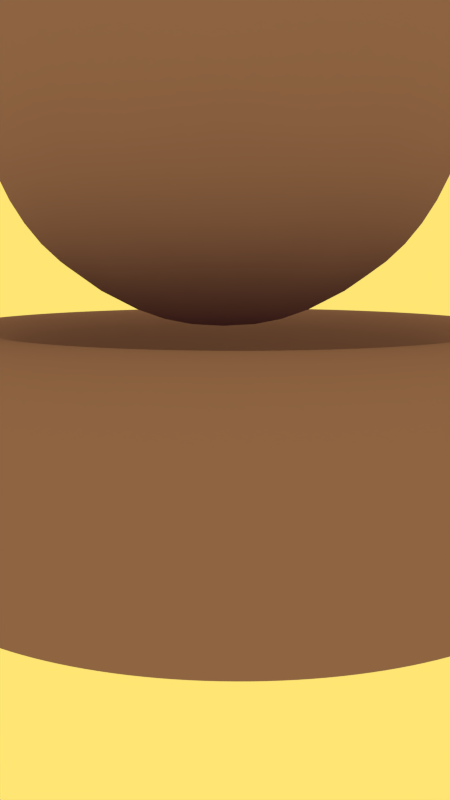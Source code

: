 # Source: tank.blend  (saved by Blender 2.71.0; exported with 4.5.12 LTS)
import bpy
from mathutils import Matrix  # noqa: F401  (used for matrix-valued properties, if any)

bpy.ops.wm.read_factory_settings(use_empty=True)
scene = bpy.context.scene
scene.name = 'Scene'

# ---- collections
col_collection_1 = bpy.data.collections.new('Collection 1'); scene.collection.children.link(col_collection_1)

# ---- materials (node trees are filled in below, after node groups)
mat_material_004 = bpy.data.materials.new('Material.004')
mat_material_004.alpha_threshold = 0.0
mat_material_004.use_transparent_shadow = False
mat_material_004.diffuse_color = (0.2705, 0.162, 0.3095, 1.0)
mat_material_004.roughness = 0.5
mat_material_004.specular_intensity = 0.0
mat_material_004.line_color = (0.0, 0.0, 0.0, 1.0)

# ---- material node trees

# ---- world
world_world = bpy.data.worlds.new('World'); scene.world = world_world
world_world.color = (1.0, 0.7855, 0.1722)
world_world.use_sun_shadow = False
world_world.sun_shadow_jitter_overblur = 0.0
world_world.cycles.sampling_method = 'MANUAL'
world_world.cycles.sample_map_resolution = 256

# ---- cameras
cam_camera = bpy.data.cameras.new('Camera')
cam_camera.clip_end = 100.0
cam_camera.lens = 35.0
cam_camera.sensor_width = 32.0
cam_camera.sensor_height = 18.0
cam_camera.ortho_scale = 7.314
cam_camera.dof.focus_distance = 0.0
cam_camera.dof.aperture_fstop = 128.0

# ---- lights
light_lamp = bpy.data.lights.new('Lamp', 'SUN')
light_lamp.transmission_factor = 0.0
light_lamp.cutoff_distance = 30.0
light_lamp.angle = 0.1993
light_lamp.energy = 0.0
light_lamp.shadow_buffer_clip_start = 1.001
light_lamp.shadow_soft_size = 0.1
light_lamp.shadow_cascade_max_distance = 1000.0
light_lamp.cycles.use_multiple_importance_sampling = False

# ---- meshes
me_torus_002 = bpy.data.meshes.new('Torus.002')
me_torus_002.from_pydata([(0.005205, 0.2487, -0.04278), (0.7204, 0.795, 0.4768), (-0.268, 0.795, 0.798), (-0.8788, 0.795, -0.04279), (-0.268, 0.795, -0.8835), (0.7204, 0.795, -0.5624), (0.2784, 1.679, 0.798), (-0.71, 1.679, 0.4768), (-0.71, 1.679, -0.5624), (0.2784, 1.679, -0.8835), (0.8892, 1.679, -0.04278), (0.005209, 2.225, -0.04279), (-0.1554, 0.3963, 0.4514), (0.4256, 0.3963, 0.2626), (0.265, 0.7174, 0.7568), (0.846, 0.7174, -0.04278), (0.4256, 0.3963, -0.3482), (-0.5144, 0.3963, -0.04279), (-0.675, 0.7174, 0.4514), (-0.1554, 0.3963, -0.537), (-0.675, 0.7174, -0.537), (0.265, 0.7174, -0.8424), (0.9452, 1.237, 0.2626), (0.9452, 1.237, -0.3482), (0.005205, 1.237, 0.9456), (0.5861, 1.237, 0.7568), (-0.9348, 1.237, 0.2626), (-0.5757, 1.237, 0.7568), (-0.5757, 1.237, -0.8424), (-0.9348, 1.237, -0.3482), (0.5862, 1.237, -0.8424), (0.005209, 1.237, -1.031), (0.6854, 1.757, 0.4514), (-0.2546, 1.757, 0.7568), (-0.8355, 1.757, -0.04279), (-0.2546, 1.757, -0.8424), (0.6854, 1.757, -0.537), (0.1658, 2.078, 0.4514), (0.5248, 2.078, -0.04278), (-0.4152, 2.078, 0.2626), (-0.4152, 2.078, -0.3482), (0.1658, 2.078, -0.537)], [], [(0, 13, 12), (1, 13, 15), (0, 12, 17), (0, 17, 19), (0, 19, 16), (1, 15, 22), (2, 14, 24), (3, 18, 26), (4, 20, 28), (5, 21, 30), (1, 22, 25), (2, 24, 27), (3, 26, 29), (4, 28, 31), (5, 30, 23), (6, 32, 37), (7, 33, 39), (8, 34, 40), (9, 35, 41), (10, 36, 38), (12, 14, 2), (12, 13, 14), (13, 1, 14), (15, 16, 5), (15, 13, 16), (13, 0, 16), (17, 18, 3), (17, 12, 18), (12, 2, 18), (19, 20, 4), (19, 17, 20), (17, 3, 20), (16, 21, 5), (16, 19, 21), (19, 4, 21), (22, 23, 10), (22, 15, 23), (15, 5, 23), (24, 25, 6), (24, 14, 25), (14, 1, 25), (26, 27, 7), (26, 18, 27), (18, 2, 27), (28, 29, 8), (28, 20, 29), (20, 3, 29), (30, 31, 9), (30, 21, 31), (21, 4, 31), (25, 32, 6), (25, 22, 32), (22, 10, 32), (27, 33, 7), (27, 24, 33), (24, 6, 33), (29, 34, 8), (29, 26, 34), (26, 7, 34), (31, 35, 9), (31, 28, 35), (28, 8, 35), (23, 36, 10), (23, 30, 36), (30, 9, 36), (37, 38, 11), (37, 32, 38), (32, 10, 38), (39, 37, 11), (39, 33, 37), (33, 6, 37), (40, 39, 11), (40, 34, 39), (34, 7, 39), (41, 40, 11), (41, 35, 40), (35, 8, 40), (38, 41, 11), (38, 36, 41), (36, 9, 41)])
me_torus_002.polygons.foreach_set('use_smooth', [True] * 80)
me_torus_002.materials.append(mat_material_004)
me_torus_002.use_remesh_preserve_volume = False
me_torus_002.use_remesh_preserve_attributes = False
me_torus_002.use_mirror_vertex_groups = False
me_torus_002.update()
me_torus_000 = bpy.data.meshes.new('Torus.000')
me_torus_000.from_pydata([(1.535, -0.1317, 0.003739), (1.47, 0.1081, 0.003738), (1.295, 0.2837, 0.003738), (1.055, 0.348, 0.003737), (0.815, 0.2837, 0.003737), (0.6395, 0.1081, 0.003737), (-0.0004549, -0.2516, 0.003736), (1.055, -0.6114, 0.003738), (1.295, -0.5471, 0.003739), (1.47, -0.3716, 0.003739), (1.521, -0.1317, -0.1966), (1.458, 0.1081, -0.1882), (1.284, 0.2837, -0.1653), (1.046, 0.348, -0.134), (0.8081, 0.2837, -0.1027), (0.634, 0.1081, -0.07979), (1.046, -0.6114, -0.134), (1.284, -0.5471, -0.1653), (1.458, -0.3716, -0.1882), (1.482, -0.1317, -0.3936), (1.42, 0.1081, -0.3769), (1.251, 0.2837, -0.3315), (1.019, 0.348, -0.2694), (0.7873, 0.2837, -0.2073), (0.6177, 0.1081, -0.1619), (1.019, -0.6114, -0.2694), (1.251, -0.5471, -0.3315), (1.42, -0.3716, -0.3769), (1.418, -0.1317, -0.5837), (1.358, 0.1081, -0.5591), (1.196, 0.2837, -0.4919), (0.9746, 0.348, -0.4001), (0.753, 0.2837, -0.3083), (0.5907, 0.1081, -0.2411), (0.9746, -0.6114, -0.4001), (1.196, -0.5471, -0.4919), (1.358, -0.3716, -0.5591), (1.329, -0.1317, -0.7638), (1.273, 0.1081, -0.7317), (1.121, 0.2837, -0.6439), (0.9135, 0.348, -0.5239), (0.7058, 0.2837, -0.404), (0.5537, 0.1081, -0.3162), (0.9135, -0.6114, -0.5239), (1.121, -0.5471, -0.6439), (1.273, -0.3716, -0.7317), (1.217, -0.1317, -0.9307), (1.166, 0.1081, -0.8916), (1.027, 0.2837, -0.7847), (0.8368, 0.348, -0.6387), (0.6465, 0.2837, -0.4927), (0.5072, 0.1081, -0.3858), (0.8368, -0.6114, -0.6387), (1.027, -0.5471, -0.7847), (1.166, -0.3716, -0.8916), (1.085, -0.1317, -1.082), (1.04, 0.1081, -1.036), (0.9154, 0.2837, -0.9121), (0.7458, 0.348, -0.7425), (0.5762, 0.2837, -0.5729), (0.452, 0.1081, -0.4487), (0.7458, -0.6114, -0.7425), (0.9154, -0.5471, -0.9121), (1.04, -0.3716, -1.036), (0.934, -0.1317, -1.214), (0.8949, 0.1081, -1.163), (0.788, 0.2837, -1.024), (0.642, 0.348, -0.8335), (0.496, 0.2837, -0.6432), (0.3891, 0.1081, -0.5039), (0.642, -0.6114, -0.8335), (0.788, -0.5471, -1.024), (0.8949, -0.3716, -1.163), (0.7671, -0.1317, -1.326), (0.7349, 0.1081, -1.27), (0.6471, 0.2837, -1.118), (0.5272, 0.348, -0.9102), (0.4073, 0.2837, -0.7025), (0.3195, 0.1081, -0.5504), (0.5272, -0.6114, -0.9102), (0.6471, -0.5471, -1.118), (0.7349, -0.3716, -1.27), (0.587, -0.1317, -1.414), (0.5624, 0.1081, -1.355), (0.4952, 0.2837, -1.193), (0.4034, 0.348, -0.9713), (0.3116, 0.2837, -0.7497), (0.2444, 0.1081, -0.5875), (0.4034, -0.6114, -0.9713), (0.4952, -0.5471, -1.193), (0.5624, -0.3716, -1.355), (0.3968, -0.1317, -1.479), (0.3802, 0.1081, -1.417), (0.3348, 0.2837, -1.247), (0.2727, 0.348, -1.016), (0.2106, 0.2837, -0.784), (0.1652, 0.1081, -0.6144), (0.2727, -0.6114, -1.016), (0.3348, -0.5471, -1.247), (0.3802, -0.3716, -1.417), (0.1999, -0.1317, -1.518), (0.1915, 0.1081, -1.454), (0.1686, 0.2837, -1.28), (0.1373, 0.348, -1.043), (0.106, 0.2837, -0.8048), (0.08307, 0.1081, -0.6307), (0.1373, -0.6114, -1.043), (0.1686, -0.5471, -1.28), (0.1915, -0.3716, -1.454), (-0.0004515, -0.1317, -1.531), (-0.0004511, 0.1081, -1.467), (-0.0004511, 0.2837, -1.291), (-0.0004515, 0.348, -1.052), (-0.0004521, 0.2837, -0.8118), (-0.0004528, 0.1081, -0.6362), (-0.0004534, -0.6114, -1.052), (-0.0004528, -0.5471, -1.291), (-0.0004521, -0.3716, -1.467), (-0.2008, -0.1317, -1.518), (-0.1924, 0.1081, -1.454), (-0.1695, 0.2837, -1.28), (-0.1382, 0.348, -1.043), (-0.1069, 0.2837, -0.8048), (-0.08398, 0.1081, -0.6307), (-0.1382, -0.6114, -1.043), (-0.1695, -0.5471, -1.28), (-0.1924, -0.3716, -1.454), (-0.3978, -0.1317, -1.479), (-0.3811, 0.1081, -1.417), (-0.3357, 0.2837, -1.247), (-0.2736, 0.348, -1.016), (-0.2115, 0.2837, -0.784), (-0.1661, 0.1081, -0.6144), (-0.2736, -0.6114, -1.016), (-0.3357, -0.5471, -1.247), (-0.3811, -0.3716, -1.417), (-0.5879, -0.1317, -1.414), (-0.5633, 0.1081, -1.355), (-0.4961, 0.2837, -1.193), (-0.4043, 0.348, -0.9713), (-0.3125, 0.2837, -0.7497), (-0.2453, 0.1082, -0.5875), (-0.4043, -0.6114, -0.9713), (-0.4961, -0.5471, -1.193), (-0.5633, -0.3716, -1.355), (-0.768, -0.1317, -1.326), (-0.7358, 0.1082, -1.27), (-0.6481, 0.2837, -1.118), (-0.5281, 0.348, -0.9102), (-0.4082, 0.2837, -0.7025), (-0.3204, 0.1082, -0.5504), (-0.5281, -0.6114, -0.9102), (-0.6481, -0.5471, -1.118), (-0.7358, -0.3716, -1.27), (-0.9349, -0.1317, -1.214), (-0.8958, 0.1082, -1.163), (-0.7889, 0.2837, -1.024), (-0.6429, 0.348, -0.8335), (-0.4969, 0.2837, -0.6432), (-0.39, 0.1082, -0.5039), (-0.6429, -0.6114, -0.8335), (-0.7889, -0.5471, -1.024), (-0.8958, -0.3716, -1.163), (-1.086, -0.1317, -1.082), (-1.04, 0.1082, -1.036), (-0.9163, 0.2837, -0.9121), (-0.7467, 0.348, -0.7425), (-0.5771, 0.2837, -0.5729), (-0.4529, 0.1082, -0.4488), (-0.7467, -0.6114, -0.7425), (-0.9163, -0.5471, -0.9121), (-1.04, -0.3716, -1.036), (-1.218, -0.1317, -0.9307), (-1.167, 0.1082, -0.8916), (-1.028, 0.2837, -0.7847), (-0.8377, 0.348, -0.6387), (-0.6474, 0.2837, -0.4927), (-0.5081, 0.1082, -0.3858), (-0.8377, -0.6114, -0.6387), (-1.028, -0.5471, -0.7847), (-1.167, -0.3716, -0.8916), (-1.33, -0.1317, -0.7638), (-1.274, 0.1082, -0.7317), (-1.122, 0.2837, -0.6439), (-0.9144, 0.348, -0.5239), (-0.7067, 0.2837, -0.404), (-0.5546, 0.1082, -0.3162), (-0.9144, -0.6114, -0.5239), (-1.122, -0.5471, -0.6439), (-1.274, -0.3716, -0.7317), (-1.419, -0.1317, -0.5837), (-1.359, 0.1082, -0.5591), (-1.197, 0.2837, -0.4919), (-0.9755, 0.348, -0.4001), (-0.7539, 0.2837, -0.3083), (-0.5917, 0.1082, -0.2411), (-0.9755, -0.6114, -0.4001), (-1.197, -0.5471, -0.4919), (-1.359, -0.3716, -0.5591), (-1.483, -0.1317, -0.3936), (-1.421, 0.1082, -0.3769), (-1.252, 0.2837, -0.3315), (-1.02, 0.348, -0.2694), (-0.7882, 0.2837, -0.2073), (-0.6186, 0.1082, -0.1619), (-1.02, -0.6114, -0.2694), (-1.252, -0.5471, -0.3315), (-1.421, -0.3716, -0.3769), (-1.522, -0.1317, -0.1966), (-1.459, 0.1082, -0.1882), (-1.285, 0.2837, -0.1653), (-1.047, 0.348, -0.134), (-0.809, 0.2837, -0.1027), (-0.6349, 0.1082, -0.07979), (-1.047, -0.6114, -0.134), (-1.285, -0.5471, -0.1653), (-1.459, -0.3716, -0.1882), (-1.536, -0.1317, 0.003732), (-1.471, 0.1082, 0.003732), (-1.296, 0.2837, 0.003733), (-1.056, 0.348, 0.003733), (-0.8159, 0.2837, 0.003734), (-0.6404, 0.1082, 0.003734), (-1.056, -0.6114, 0.003734), (-1.296, -0.5471, 0.003733), (-1.471, -0.3716, 0.003733), (-1.522, -0.1317, 0.2041), (-1.459, 0.1082, 0.1957), (-1.285, 0.2837, 0.1728), (-1.047, 0.348, 0.1415), (-0.809, 0.2837, 0.1102), (-0.6349, 0.1082, 0.08726), (-1.047, -0.6114, 0.1415), (-1.285, -0.5471, 0.1728), (-1.459, -0.3715, 0.1957), (-1.483, -0.1317, 0.401), (-1.421, 0.1082, 0.3844), (-1.252, 0.2837, 0.339), (-1.02, 0.348, 0.2769), (-0.7882, 0.2837, 0.2148), (-0.6186, 0.1082, 0.1694), (-1.02, -0.6114, 0.2769), (-1.252, -0.5471, 0.339), (-1.421, -0.3715, 0.3844), (-1.419, -0.1317, 0.5912), (-1.359, 0.1082, 0.5666), (-1.197, 0.2837, 0.4994), (-0.9755, 0.348, 0.4076), (-0.7539, 0.2837, 0.3158), (-0.5917, 0.1082, 0.2486), (-0.9755, -0.6114, 0.4076), (-1.197, -0.5471, 0.4994), (-1.359, -0.3715, 0.5666), (-1.33, -0.1317, 0.7713), (-1.274, 0.1082, 0.7391), (-1.122, 0.2837, 0.6513), (-0.9144, 0.348, 0.5314), (-0.7067, 0.2837, 0.4115), (-0.5546, 0.1082, 0.3237), (-0.9144, -0.6114, 0.5314), (-1.122, -0.5471, 0.6513), (-1.274, -0.3715, 0.7391), (-1.218, -0.1317, 0.9382), (-1.167, 0.1082, 0.8991), (-1.028, 0.2837, 0.7922), (-0.8377, 0.348, 0.6462), (-0.6474, 0.2837, 0.5002), (-0.5081, 0.1082, 0.3933), (-0.8377, -0.6114, 0.6462), (-1.028, -0.5471, 0.7922), (-1.167, -0.3715, 0.8991), (-1.086, -0.1317, 1.089), (-1.04, 0.1082, 1.044), (-0.9163, 0.2837, 0.9196), (-0.7467, 0.348, 0.75), (-0.5771, 0.2837, 0.5804), (-0.4529, 0.1082, 0.4562), (-0.7467, -0.6114, 0.75), (-0.9163, -0.5471, 0.9196), (-1.04, -0.3715, 1.044), (-0.9349, -0.1317, 1.222), (-0.8958, 0.1082, 1.171), (-0.7889, 0.2837, 1.031), (-0.6429, 0.348, 0.841), (-0.4969, 0.2837, 0.6507), (-0.39, 0.1082, 0.5114), (-0.6429, -0.6114, 0.841), (-0.7889, -0.5471, 1.031), (-0.8958, -0.3716, 1.171), (-0.768, -0.1317, 1.333), (-0.7358, 0.1082, 1.277), (-0.6481, 0.2837, 1.125), (-0.5281, 0.348, 0.9177), (-0.4082, 0.2837, 0.71), (-0.3204, 0.1082, 0.5579), (-0.5281, -0.6114, 0.9177), (-0.6481, -0.5471, 1.125), (-0.7358, -0.3716, 1.277), (-0.5879, -0.1317, 1.422), (-0.5633, 0.1082, 1.363), (-0.4961, 0.2837, 1.2), (-0.4043, 0.348, 0.9787), (-0.3125, 0.2837, 0.7572), (-0.2453, 0.1082, 0.5949), (-0.4043, -0.6114, 0.9787), (-0.4961, -0.5471, 1.2), (-0.5633, -0.3716, 1.363), (-0.3978, -0.1317, 1.486), (-0.3811, 0.1082, 1.424), (-0.3357, 0.2837, 1.255), (-0.2736, 0.348, 1.023), (-0.2115, 0.2837, 0.7914), (-0.1661, 0.1082, 0.6218), (-0.2736, -0.6114, 1.023), (-0.3357, -0.5471, 1.255), (-0.3811, -0.3716, 1.424), (-0.2008, -0.1317, 1.526), (-0.1924, 0.1082, 1.462), (-0.1695, 0.2837, 1.288), (-0.1382, 0.348, 1.05), (-0.1069, 0.2837, 0.8123), (-0.08398, 0.1082, 0.6382), (-0.1382, -0.6114, 1.05), (-0.1695, -0.5471, 1.288), (-0.1924, -0.3716, 1.462), (-0.0004576, -0.1317, 1.539), (-0.000457, 0.1082, 1.475), (-0.0004563, 0.2837, 1.299), (-0.0004557, 0.348, 1.059), (-0.0004553, 0.2837, 0.8192), (-0.0004553, 0.1082, 0.6436), (-0.0004576, -0.6114, 1.059), (-0.000458, -0.5471, 1.299), (-0.000458, -0.3716, 1.475), (0.1999, -0.1317, 1.526), (0.1915, 0.1082, 1.462), (0.1686, 0.2837, 1.288), (0.1373, 0.348, 1.05), (0.106, 0.2837, 0.8123), (0.08307, 0.1082, 0.6382), (0.1373, -0.6114, 1.05), (0.1686, -0.5471, 1.288), (0.1915, -0.3716, 1.462), (0.3968, -0.1317, 1.486), (0.3802, 0.1082, 1.424), (0.3348, 0.2837, 1.255), (0.2727, 0.348, 1.023), (0.2106, 0.2837, 0.7914), (0.1652, 0.1082, 0.6218), (0.2727, -0.6114, 1.023), (0.3348, -0.5471, 1.255), (0.3802, -0.3716, 1.424), (0.587, -0.1317, 1.422), (0.5624, 0.1082, 1.363), (0.4952, 0.2837, 1.2), (0.4034, 0.348, 0.9787), (0.3116, 0.2837, 0.7572), (0.2444, 0.1082, 0.5949), (0.4034, -0.6114, 0.9788), (0.4952, -0.5471, 1.2), (0.5624, -0.3716, 1.363), (0.7671, -0.1317, 1.333), (0.7349, 0.1081, 1.277), (0.6471, 0.2837, 1.125), (0.5272, 0.348, 0.9177), (0.4073, 0.2837, 0.71), (0.3195, 0.1081, 0.5579), (0.5272, -0.6114, 0.9177), (0.6471, -0.5471, 1.125), (0.7349, -0.3716, 1.277), (0.934, -0.1317, 1.222), (0.8949, 0.1081, 1.171), (0.788, 0.2837, 1.031), (0.642, 0.348, 0.841), (0.496, 0.2837, 0.6507), (0.3891, 0.1081, 0.5114), (0.642, -0.6114, 0.841), (0.788, -0.5471, 1.031), (0.8949, -0.3716, 1.171), (1.085, -0.1317, 1.089), (1.04, 0.1081, 1.044), (0.9154, 0.2837, 0.9196), (0.7458, 0.348, 0.75), (0.5762, 0.2837, 0.5804), (0.452, 0.1081, 0.4562), (0.7458, -0.6114, 0.75), (0.9154, -0.5471, 0.9196), (1.04, -0.3716, 1.044), (1.217, -0.1317, 0.9382), (1.166, 0.1081, 0.8991), (1.027, 0.2837, 0.7922), (0.8368, 0.348, 0.6462), (0.6465, 0.2837, 0.5002), (0.5072, 0.1081, 0.3933), (0.8368, -0.6114, 0.6462), (1.027, -0.5471, 0.7922), (1.166, -0.3716, 0.8991), (1.329, -0.1317, 0.7713), (1.273, 0.1081, 0.7391), (1.121, 0.2837, 0.6513), (0.9135, 0.348, 0.5314), (0.7058, 0.2837, 0.4115), (0.5537, 0.1081, 0.3237), (0.9135, -0.6114, 0.5314), (1.121, -0.5471, 0.6513), (1.273, -0.3716, 0.7391), (1.418, -0.1317, 0.5912), (1.358, 0.1081, 0.5666), (1.196, 0.2837, 0.4994), (0.9746, 0.348, 0.4076), (0.753, 0.2837, 0.3158), (0.5907, 0.1081, 0.2486), (0.9746, -0.6114, 0.4076), (1.196, -0.5471, 0.4994), (1.358, -0.3716, 0.5666), (1.482, -0.1317, 0.401), (1.42, 0.1081, 0.3844), (1.251, 0.2837, 0.339), (1.019, 0.348, 0.2769), (0.7873, 0.2837, 0.2148), (0.6177, 0.1081, 0.1694), (1.019, -0.6114, 0.2769), (1.251, -0.5471, 0.339), (1.42, -0.3716, 0.3844), (1.521, -0.1317, 0.2041), (1.458, 0.1081, 0.1957), (1.284, 0.2837, 0.1728), (1.046, 0.348, 0.1415), (0.8081, 0.2837, 0.1102), (0.634, 0.1081, 0.08726), (1.046, -0.6114, 0.1415), (1.284, -0.5471, 0.1728), (1.458, -0.3716, 0.1957), (0.005205, 0.2487, -0.04278), (0.3699, -0.6114, 0.003737), (0.3668, -0.6114, -0.04461), (0.3573, -0.6114, -0.09213), (0.3417, -0.6114, -0.138), (0.3203, -0.6114, -0.1815), (0.2934, -0.6114, -0.2217), (0.2615, -0.6114, -0.2582), (0.225, -0.6114, -0.2901), (0.1847, -0.6114, -0.317), (0.1413, -0.6114, -0.3385), (0.09541, -0.6114, -0.354), (0.04789, -0.6114, -0.3635), (-0.0004549, -0.6114, -0.3667), (-0.0488, -0.6114, -0.3635), (-0.09632, -0.6114, -0.354), (-0.1422, -0.6114, -0.3385), (-0.1857, -0.6114, -0.317), (-0.2259, -0.6114, -0.2901), (-0.2624, -0.6114, -0.2582), (-0.2943, -0.6114, -0.2217), (-0.3212, -0.6114, -0.1815), (-0.3427, -0.6114, -0.138), (-0.3582, -0.6114, -0.09213), (-0.3677, -0.6114, -0.04461), (-0.3709, -0.6114, 0.003735), (-0.3677, -0.6114, 0.05208), (-0.3582, -0.6114, 0.0996), (-0.3427, -0.6114, 0.1455), (-0.3212, -0.6114, 0.1889), (-0.2943, -0.6114, 0.2292), (-0.2624, -0.6114, 0.2656), (-0.2259, -0.6114, 0.2976), (-0.1857, -0.6114, 0.3245), (-0.1422, -0.6114, 0.3459), (-0.09632, -0.6114, 0.3615), (-0.0488, -0.6114, 0.371), (-0.0004564, -0.6114, 0.3741), (0.04789, -0.6114, 0.371), (0.09541, -0.6114, 0.3615), (0.1413, -0.6114, 0.3459), (0.1847, -0.6114, 0.3245), (0.225, -0.6114, 0.2976), (0.2615, -0.6114, 0.2656), (0.2934, -0.6114, 0.2292), (0.3203, -0.6114, 0.1889), (0.3417, -0.6114, 0.1455), (0.3573, -0.6114, 0.0996), (0.3668, -0.6114, 0.05208), (-0.0004557, -0.6114, 0.003736)], [(6, 433)], [(0, 10, 11, 1), (1, 11, 12, 2), (2, 12, 13, 3), (3, 13, 14, 4), (4, 14, 15, 5), (7, 16, 17, 8), (8, 17, 18, 9), (0, 9, 18, 10), (10, 19, 20, 11), (11, 20, 21, 12), (12, 21, 22, 13), (13, 22, 23, 14), (14, 23, 24, 15), (16, 25, 26, 17), (17, 26, 27, 18), (18, 27, 19, 10), (19, 28, 29, 20), (20, 29, 30, 21), (21, 30, 31, 22), (22, 31, 32, 23), (23, 32, 33, 24), (25, 34, 35, 26), (26, 35, 36, 27), (27, 36, 28, 19), (28, 37, 38, 29), (29, 38, 39, 30), (30, 39, 40, 31), (31, 40, 41, 32), (32, 41, 42, 33), (34, 43, 44, 35), (35, 44, 45, 36), (36, 45, 37, 28), (37, 46, 47, 38), (38, 47, 48, 39), (39, 48, 49, 40), (40, 49, 50, 41), (41, 50, 51, 42), (43, 52, 53, 44), (44, 53, 54, 45), (45, 54, 46, 37), (46, 55, 56, 47), (47, 56, 57, 48), (48, 57, 58, 49), (49, 58, 59, 50), (50, 59, 60, 51), (52, 61, 62, 53), (53, 62, 63, 54), (54, 63, 55, 46), (55, 64, 65, 56), (56, 65, 66, 57), (57, 66, 67, 58), (58, 67, 68, 59), (59, 68, 69, 60), (61, 70, 71, 62), (62, 71, 72, 63), (63, 72, 64, 55), (64, 73, 74, 65), (65, 74, 75, 66), (66, 75, 76, 67), (67, 76, 77, 68), (68, 77, 78, 69), (70, 79, 80, 71), (71, 80, 81, 72), (72, 81, 73, 64), (73, 82, 83, 74), (74, 83, 84, 75), (75, 84, 85, 76), (76, 85, 86, 77), (77, 86, 87, 78), (79, 88, 89, 80), (80, 89, 90, 81), (81, 90, 82, 73), (82, 91, 92, 83), (83, 92, 93, 84), (84, 93, 94, 85), (85, 94, 95, 86), (86, 95, 96, 87), (88, 97, 98, 89), (89, 98, 99, 90), (90, 99, 91, 82), (91, 100, 101, 92), (92, 101, 102, 93), (93, 102, 103, 94), (94, 103, 104, 95), (95, 104, 105, 96), (97, 106, 107, 98), (98, 107, 108, 99), (99, 108, 100, 91), (100, 109, 110, 101), (101, 110, 111, 102), (102, 111, 112, 103), (103, 112, 113, 104), (104, 113, 114, 105), (106, 115, 116, 107), (107, 116, 117, 108), (108, 117, 109, 100), (109, 118, 119, 110), (110, 119, 120, 111), (111, 120, 121, 112), (112, 121, 122, 113), (113, 122, 123, 114), (115, 124, 125, 116), (116, 125, 126, 117), (117, 126, 118, 109), (118, 127, 128, 119), (119, 128, 129, 120), (120, 129, 130, 121), (121, 130, 131, 122), (122, 131, 132, 123), (124, 133, 134, 125), (125, 134, 135, 126), (126, 135, 127, 118), (127, 136, 137, 128), (128, 137, 138, 129), (129, 138, 139, 130), (130, 139, 140, 131), (131, 140, 141, 132), (133, 142, 143, 134), (134, 143, 144, 135), (135, 144, 136, 127), (136, 145, 146, 137), (137, 146, 147, 138), (138, 147, 148, 139), (139, 148, 149, 140), (140, 149, 150, 141), (142, 151, 152, 143), (143, 152, 153, 144), (144, 153, 145, 136), (145, 154, 155, 146), (146, 155, 156, 147), (147, 156, 157, 148), (148, 157, 158, 149), (149, 158, 159, 150), (151, 160, 161, 152), (152, 161, 162, 153), (153, 162, 154, 145), (154, 163, 164, 155), (155, 164, 165, 156), (156, 165, 166, 157), (157, 166, 167, 158), (158, 167, 168, 159), (160, 169, 170, 161), (161, 170, 171, 162), (162, 171, 163, 154), (163, 172, 173, 164), (164, 173, 174, 165), (165, 174, 175, 166), (166, 175, 176, 167), (167, 176, 177, 168), (169, 178, 179, 170), (170, 179, 180, 171), (171, 180, 172, 163), (172, 181, 182, 173), (173, 182, 183, 174), (174, 183, 184, 175), (175, 184, 185, 176), (176, 185, 186, 177), (178, 187, 188, 179), (179, 188, 189, 180), (180, 189, 181, 172), (181, 190, 191, 182), (182, 191, 192, 183), (183, 192, 193, 184), (184, 193, 194, 185), (185, 194, 195, 186), (187, 196, 197, 188), (188, 197, 198, 189), (189, 198, 190, 181), (190, 199, 200, 191), (191, 200, 201, 192), (192, 201, 202, 193), (193, 202, 203, 194), (194, 203, 204, 195), (196, 205, 206, 197), (197, 206, 207, 198), (198, 207, 199, 190), (199, 208, 209, 200), (200, 209, 210, 201), (201, 210, 211, 202), (202, 211, 212, 203), (203, 212, 213, 204), (205, 214, 215, 206), (206, 215, 216, 207), (207, 216, 208, 199), (208, 217, 218, 209), (209, 218, 219, 210), (210, 219, 220, 211), (211, 220, 221, 212), (212, 221, 222, 213), (214, 223, 224, 215), (215, 224, 225, 216), (216, 225, 217, 208), (217, 226, 227, 218), (218, 227, 228, 219), (219, 228, 229, 220), (220, 229, 230, 221), (221, 230, 231, 222), (223, 232, 233, 224), (224, 233, 234, 225), (225, 234, 226, 217), (226, 235, 236, 227), (227, 236, 237, 228), (228, 237, 238, 229), (229, 238, 239, 230), (230, 239, 240, 231), (232, 241, 242, 233), (233, 242, 243, 234), (234, 243, 235, 226), (235, 244, 245, 236), (236, 245, 246, 237), (237, 246, 247, 238), (238, 247, 248, 239), (239, 248, 249, 240), (241, 250, 251, 242), (242, 251, 252, 243), (243, 252, 244, 235), (244, 253, 254, 245), (245, 254, 255, 246), (246, 255, 256, 247), (247, 256, 257, 248), (248, 257, 258, 249), (250, 259, 260, 251), (251, 260, 261, 252), (252, 261, 253, 244), (253, 262, 263, 254), (254, 263, 264, 255), (255, 264, 265, 256), (256, 265, 266, 257), (257, 266, 267, 258), (259, 268, 269, 260), (260, 269, 270, 261), (261, 270, 262, 253), (262, 271, 272, 263), (263, 272, 273, 264), (264, 273, 274, 265), (265, 274, 275, 266), (266, 275, 276, 267), (268, 277, 278, 269), (269, 278, 279, 270), (270, 279, 271, 262), (271, 280, 281, 272), (272, 281, 282, 273), (273, 282, 283, 274), (274, 283, 284, 275), (275, 284, 285, 276), (277, 286, 287, 278), (278, 287, 288, 279), (279, 288, 280, 271), (280, 289, 290, 281), (281, 290, 291, 282), (282, 291, 292, 283), (283, 292, 293, 284), (284, 293, 294, 285), (286, 295, 296, 287), (287, 296, 297, 288), (288, 297, 289, 280), (289, 298, 299, 290), (290, 299, 300, 291), (291, 300, 301, 292), (292, 301, 302, 293), (293, 302, 303, 294), (295, 304, 305, 296), (296, 305, 306, 297), (297, 306, 298, 289), (298, 307, 308, 299), (299, 308, 309, 300), (300, 309, 310, 301), (301, 310, 311, 302), (302, 311, 312, 303), (304, 313, 314, 305), (305, 314, 315, 306), (306, 315, 307, 298), (307, 316, 317, 308), (308, 317, 318, 309), (309, 318, 319, 310), (310, 319, 320, 311), (311, 320, 321, 312), (313, 322, 323, 314), (314, 323, 324, 315), (315, 324, 316, 307), (316, 325, 326, 317), (317, 326, 327, 318), (318, 327, 328, 319), (319, 328, 329, 320), (320, 329, 330, 321), (322, 331, 332, 323), (323, 332, 333, 324), (324, 333, 325, 316), (325, 334, 335, 326), (326, 335, 336, 327), (327, 336, 337, 328), (328, 337, 338, 329), (329, 338, 339, 330), (331, 340, 341, 332), (332, 341, 342, 333), (333, 342, 334, 325), (334, 343, 344, 335), (335, 344, 345, 336), (336, 345, 346, 337), (337, 346, 347, 338), (338, 347, 348, 339), (340, 349, 350, 341), (341, 350, 351, 342), (342, 351, 343, 334), (343, 352, 353, 344), (344, 353, 354, 345), (345, 354, 355, 346), (346, 355, 356, 347), (347, 356, 357, 348), (349, 358, 359, 350), (350, 359, 360, 351), (351, 360, 352, 343), (352, 361, 362, 353), (353, 362, 363, 354), (354, 363, 364, 355), (355, 364, 365, 356), (356, 365, 366, 357), (358, 367, 368, 359), (359, 368, 369, 360), (360, 369, 361, 352), (361, 370, 371, 362), (362, 371, 372, 363), (363, 372, 373, 364), (364, 373, 374, 365), (365, 374, 375, 366), (367, 376, 377, 368), (368, 377, 378, 369), (369, 378, 370, 361), (370, 379, 380, 371), (371, 380, 381, 372), (372, 381, 382, 373), (373, 382, 383, 374), (374, 383, 384, 375), (376, 385, 386, 377), (377, 386, 387, 378), (378, 387, 379, 370), (379, 388, 389, 380), (380, 389, 390, 381), (381, 390, 391, 382), (382, 391, 392, 383), (383, 392, 393, 384), (385, 394, 395, 386), (386, 395, 396, 387), (387, 396, 388, 379), (388, 397, 398, 389), (389, 398, 399, 390), (390, 399, 400, 391), (391, 400, 401, 392), (392, 401, 402, 393), (394, 403, 404, 395), (395, 404, 405, 396), (396, 405, 397, 388), (397, 406, 407, 398), (398, 407, 408, 399), (399, 408, 409, 400), (400, 409, 410, 401), (401, 410, 411, 402), (403, 412, 413, 404), (404, 413, 414, 405), (405, 414, 406, 397), (406, 415, 416, 407), (407, 416, 417, 408), (408, 417, 418, 409), (409, 418, 419, 410), (410, 419, 420, 411), (412, 421, 422, 413), (413, 422, 423, 414), (414, 423, 415, 406), (415, 424, 425, 416), (416, 425, 426, 417), (417, 426, 427, 418), (418, 427, 428, 419), (419, 428, 429, 420), (421, 430, 431, 422), (422, 431, 432, 423), (423, 432, 424, 415), (424, 0, 1, 425), (425, 1, 2, 426), (426, 2, 3, 427), (427, 3, 4, 428), (428, 4, 5, 429), (430, 7, 8, 431), (431, 8, 9, 432), (432, 9, 0, 424), (5, 15, 6), (15, 24, 6), (24, 33, 6), (33, 42, 6), (42, 51, 6), (51, 60, 6), (60, 69, 6), (69, 78, 6), (78, 87, 6), (87, 96, 6), (96, 105, 6), (105, 114, 6), (114, 123, 6), (123, 132, 6), (132, 141, 6), (141, 150, 6), (150, 159, 6), (159, 168, 6), (168, 177, 6), (177, 186, 6), (186, 195, 6), (195, 204, 6), (204, 213, 6), (213, 222, 6), (222, 231, 6), (231, 240, 6), (240, 249, 6), (249, 258, 6), (258, 267, 6), (267, 276, 6), (276, 285, 6), (285, 294, 6), (294, 303, 6), (303, 312, 6), (312, 321, 6), (321, 330, 6), (330, 339, 6), (339, 348, 6), (348, 357, 6), (357, 366, 6), (366, 375, 6), (375, 384, 6), (384, 393, 6), (393, 402, 6), (402, 411, 6), (411, 420, 6), (420, 429, 6), (429, 5, 6), (7, 430, 481, 434), (187, 178, 453, 454), (367, 358, 473, 474), (331, 322, 469, 470), (115, 106, 445, 446), (241, 232, 459, 460), (151, 142, 449, 450), (34, 25, 436, 437), (259, 250, 461, 462), (340, 331, 470, 471), (178, 169, 452, 453), (412, 403, 478, 479), (322, 313, 468, 469), (88, 79, 442, 443), (25, 16, 435, 436), (52, 43, 438, 439), (205, 196, 455, 456), (97, 88, 443, 444), (196, 187, 454, 455), (268, 259, 462, 463), (43, 34, 437, 438), (313, 304, 467, 468), (304, 295, 466, 467), (160, 151, 450, 451), (79, 70, 441, 442), (142, 133, 448, 449), (124, 115, 446, 447), (61, 52, 439, 440), (403, 394, 477, 478), (250, 241, 460, 461), (385, 376, 475, 476), (376, 367, 474, 475), (430, 421, 480, 481), (133, 124, 447, 448), (277, 268, 463, 464), (421, 412, 479, 480), (169, 160, 451, 452), (286, 277, 464, 465), (232, 223, 458, 459), (16, 7, 434, 435), (70, 61, 440, 441), (394, 385, 476, 477), (214, 205, 456, 457), (349, 340, 471, 472), (295, 286, 465, 466), (223, 214, 457, 458), (106, 97, 444, 445), (358, 349, 472, 473), (443, 442, 482), (476, 475, 482), (462, 461, 482), (440, 439, 482), (467, 466, 482), (477, 476, 482), (469, 468, 482), (457, 456, 482), (449, 448, 482), (450, 449, 482), (451, 450, 482), (474, 473, 482), (475, 474, 482), (459, 458, 482), (481, 480, 482), (464, 463, 482), (434, 481, 482), (445, 444, 482), (479, 478, 482), (435, 434, 482), (439, 438, 482), (452, 451, 482), (471, 470, 482), (454, 453, 482), (442, 441, 482), (460, 459, 482), (470, 469, 482), (436, 435, 482), (446, 445, 482), (437, 436, 482), (472, 471, 482), (455, 454, 482), (480, 479, 482), (456, 455, 482), (444, 443, 482), (461, 460, 482), (441, 440, 482), (447, 446, 482), (466, 465, 482), (465, 464, 482), (473, 472, 482), (438, 437, 482), (453, 452, 482), (458, 457, 482), (463, 462, 482), (468, 467, 482), (448, 447, 482), (478, 477, 482)])
me_torus_000.polygons.foreach_set('use_smooth', [True] * 528)
me_torus_000.materials.append(mat_material_004)
me_torus_000.use_remesh_preserve_volume = False
me_torus_000.use_remesh_preserve_attributes = False
me_torus_000.use_mirror_vertex_groups = False
me_torus_000.update()

# ---- objects
ob_torus_001 = bpy.data.objects.new('Torus.001', me_torus_002)
ob_torus_000 = bpy.data.objects.new('Torus.000', me_torus_000)
ob_lamp = bpy.data.objects.new('Lamp', light_lamp)
ob_camera = bpy.data.objects.new('Camera', cam_camera)

# ---- transforms, parenting, visibility, modifiers, constraints
ob_torus_001.location = (-0.2612, 0.04201, 0.6898)
ob_torus_001.rotation_euler = (1.571, -0.0, 3.142)
ob_torus_001.scale = (1.081, 1.081, 1.081)
ob_torus_001.lineart.crease_threshold = 0.0
_m = ob_torus_001.modifiers.new('Subsurf', 'SUBSURF')
_m.uv_smooth = 'PRESERVE_CORNERS'
_m.quality = 2
_m.levels = 2
_m.show_only_control_edges = False
ob_torus_000.location = (-0.2612, 0.04201, 0.6898)
ob_torus_000.rotation_euler = (1.571, -0.0, 3.142)
ob_torus_000.scale = (1.081, 1.081, 1.081)
ob_torus_000.lineart.crease_threshold = 0.0
_m = ob_torus_000.modifiers.new('Subsurf', 'SUBSURF')
_m.uv_smooth = 'PRESERVE_CORNERS'
_m.quality = 2
_m.levels = 2
_m.show_only_control_edges = False
ob_lamp.location = (4.076, 1.005, 5.904)
ob_lamp.rotation_euler = (0.6503, 0.05522, 1.866)
ob_lamp.lock_rotations_4d = False
ob_lamp.empty_display_type = 'ARROWS'
ob_lamp.color = (0.0, 0.0, 0.0, 0.0)
ob_lamp.lineart.crease_threshold = 0.0
ob_camera.location = (3.474, 0.04178, 1.318)
ob_camera.rotation_euler = (1.41, 1.545e-06, 1.581)
ob_camera.scale = (1.0, 1.0, 1.0)
ob_camera.lock_rotations_4d = False
ob_camera.empty_display_type = 'ARROWS'
ob_camera.color = (0.0, 0.0, 0.0, 0.0)
ob_camera.display_type = 'WIRE'
ob_camera.lineart.crease_threshold = 0.0

# ---- collection membership
col_collection_1.objects.link(ob_torus_001)
col_collection_1.objects.link(ob_torus_000)
col_collection_1.objects.link(ob_lamp)
col_collection_1.objects.link(ob_camera)

# ---- scene / render settings (as saved in the file)
scene.camera = ob_camera
scene.frame_start = 0; scene.frame_end = 119; scene.frame_set(20)
scene.render.engine = 'BLENDER_EEVEE_NEXT'
scene.render.image_settings.color_mode = 'RGB'
scene.render.resolution_x = 720
scene.render.resolution_y = 1280
scene.render.dither_intensity = 0.0
scene.cycles.use_denoising = False
scene.cycles.samples = 10
scene.cycles.sampling_pattern = 'TABULATED_SOBOL'
scene.cycles.light_sampling_threshold = 0.0
scene.cycles.use_adaptive_sampling = False
scene.cycles.use_light_tree = False
scene.cycles.blur_glossy = 0.0
scene.cycles.volume_bounces = 1
scene.cycles.pixel_filter_type = 'GAUSSIAN'
scene.cycles.sample_clamp_indirect = 0.0
scene.view_settings.view_transform = 'Standard'
bpy.context.view_layer.update()
